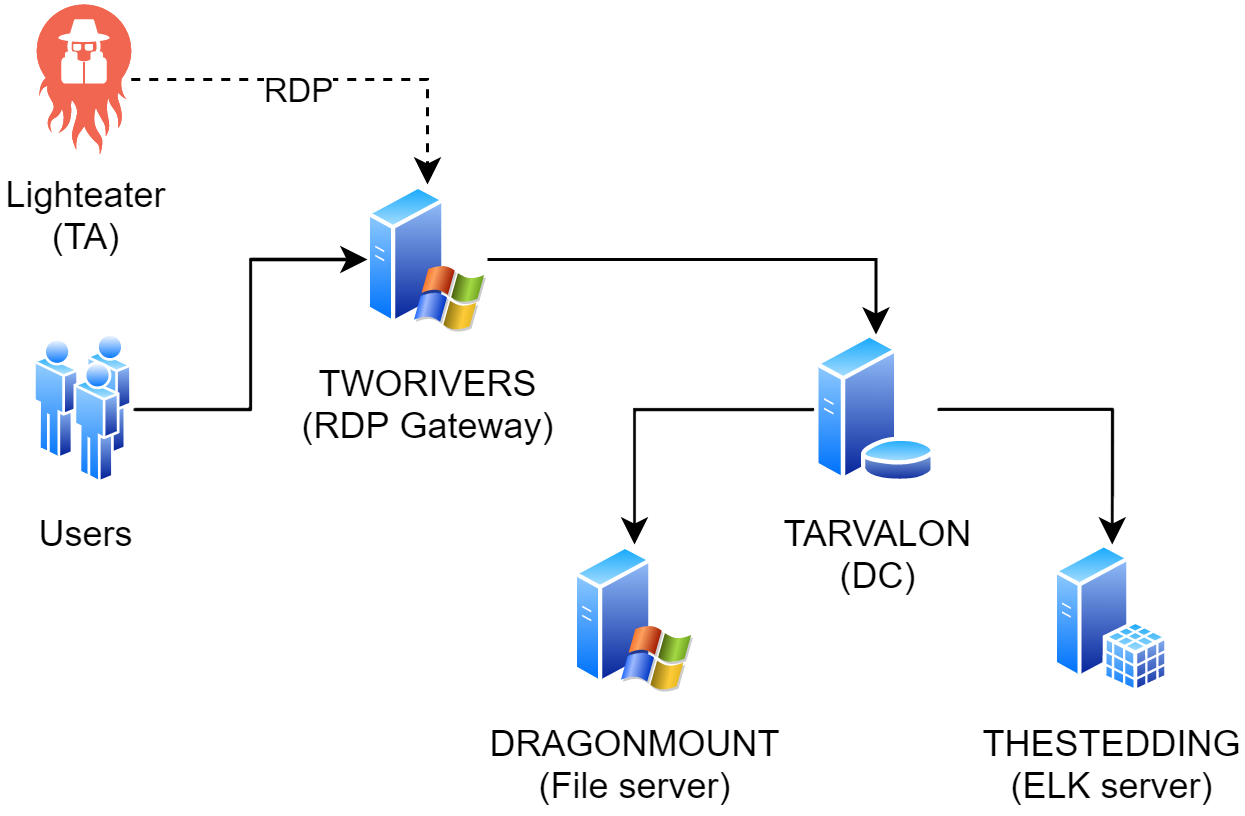

The diagram above was exported from draw.io. Its source (the exported page's mxGraphModel, read from the mxfile embedded in the PNG):
<mxGraphModel dx="1038" dy="649" grid="1" gridSize="10" guides="1" tooltips="1" connect="1" arrows="1" fold="1" page="1" pageScale="1" pageWidth="850" pageHeight="1100" math="0" shadow="0">
  <root>
    <mxCell id="0" />
    <mxCell id="1" parent="0" />
    <mxCell id="12zLktP7sIjjLR0xH6VB-9" value="" style="edgeStyle=orthogonalEdgeStyle;rounded=0;orthogonalLoop=1;jettySize=auto;html=1;" edge="1" parent="1" source="12zLktP7sIjjLR0xH6VB-2" target="12zLktP7sIjjLR0xH6VB-4">
      <mxGeometry relative="1" as="geometry" />
    </mxCell>
    <mxCell id="12zLktP7sIjjLR0xH6VB-10" value="" style="edgeStyle=orthogonalEdgeStyle;rounded=0;orthogonalLoop=1;jettySize=auto;html=1;" edge="1" parent="1" source="12zLktP7sIjjLR0xH6VB-2" target="12zLktP7sIjjLR0xH6VB-5">
      <mxGeometry relative="1" as="geometry" />
    </mxCell>
    <mxCell id="12zLktP7sIjjLR0xH6VB-2" value="TARVALON&lt;br&gt;(DC)" style="aspect=fixed;perimeter=ellipsePerimeter;html=1;align=center;shadow=0;dashed=0;spacingTop=3;image;image=img/lib/active_directory/database_server.svg;" vertex="1" parent="1">
      <mxGeometry x="360" y="220" width="41" height="50" as="geometry" />
    </mxCell>
    <mxCell id="12zLktP7sIjjLR0xH6VB-8" value="" style="edgeStyle=orthogonalEdgeStyle;rounded=0;orthogonalLoop=1;jettySize=auto;html=1;entryX=0.5;entryY=0;entryDx=0;entryDy=0;" edge="1" parent="1" source="12zLktP7sIjjLR0xH6VB-3" target="12zLktP7sIjjLR0xH6VB-2">
      <mxGeometry relative="1" as="geometry">
        <Array as="points">
          <mxPoint x="380" y="195" />
          <mxPoint x="380" y="220" />
        </Array>
      </mxGeometry>
    </mxCell>
    <mxCell id="12zLktP7sIjjLR0xH6VB-3" value="TWORIVERS&lt;br&gt;(RDP Gateway)" style="aspect=fixed;perimeter=ellipsePerimeter;html=1;align=center;shadow=0;dashed=0;spacingTop=3;image;image=img/lib/active_directory/windows_server_2.svg;" vertex="1" parent="1">
      <mxGeometry x="211" y="170" width="40" height="50" as="geometry" />
    </mxCell>
    <mxCell id="12zLktP7sIjjLR0xH6VB-4" value="DRAGONMOUNT&lt;br&gt;(File server)" style="aspect=fixed;perimeter=ellipsePerimeter;html=1;align=center;shadow=0;dashed=0;spacingTop=3;image;image=img/lib/active_directory/windows_server_2.svg;" vertex="1" parent="1">
      <mxGeometry x="280" y="290" width="40" height="50" as="geometry" />
    </mxCell>
    <mxCell id="12zLktP7sIjjLR0xH6VB-5" value="THESTEDDING&lt;br&gt;(ELK server)" style="aspect=fixed;perimeter=ellipsePerimeter;html=1;align=center;shadow=0;dashed=0;spacingTop=3;image;image=img/lib/active_directory/sql_server.svg;" vertex="1" parent="1">
      <mxGeometry x="440" y="290" width="38.5" height="50" as="geometry" />
    </mxCell>
    <mxCell id="12zLktP7sIjjLR0xH6VB-7" value="" style="edgeStyle=orthogonalEdgeStyle;rounded=0;orthogonalLoop=1;jettySize=auto;html=1;" edge="1" parent="1" source="12zLktP7sIjjLR0xH6VB-6" target="12zLktP7sIjjLR0xH6VB-3">
      <mxGeometry relative="1" as="geometry" />
    </mxCell>
    <mxCell id="12zLktP7sIjjLR0xH6VB-6" value="Users" style="aspect=fixed;perimeter=ellipsePerimeter;html=1;align=center;shadow=0;dashed=0;spacingTop=3;image;image=img/lib/active_directory/users.svg;" vertex="1" parent="1">
      <mxGeometry x="100" y="220" width="33" height="50" as="geometry" />
    </mxCell>
    <mxCell id="12zLktP7sIjjLR0xH6VB-12" value="" style="edgeStyle=orthogonalEdgeStyle;rounded=0;orthogonalLoop=1;jettySize=auto;html=1;dashed=1;" edge="1" parent="1" source="12zLktP7sIjjLR0xH6VB-11" target="12zLktP7sIjjLR0xH6VB-3">
      <mxGeometry relative="1" as="geometry" />
    </mxCell>
    <mxCell id="12zLktP7sIjjLR0xH6VB-13" value="RDP" style="edgeLabel;html=1;align=center;verticalAlign=middle;resizable=0;points=[];" vertex="1" connectable="0" parent="12zLktP7sIjjLR0xH6VB-12">
      <mxGeometry x="-0.1839" y="-3" relative="1" as="geometry">
        <mxPoint as="offset" />
      </mxGeometry>
    </mxCell>
    <mxCell id="12zLktP7sIjjLR0xH6VB-11" value="Lighteater&lt;br&gt;(TA)" style="verticalLabelPosition=bottom;sketch=0;html=1;fillColor=#F06650;strokeColor=#ffffff;verticalAlign=top;align=center;points=[];pointerEvents=1;shape=mxgraph.cisco_safe.compositeIcon;bgIcon=threat2;resIcon=mxgraph.cisco_safe.threat.threat_b3;" vertex="1" parent="1">
      <mxGeometry x="100.75" y="110" width="31.5" height="50" as="geometry" />
    </mxCell>
  </root>
</mxGraphModel>